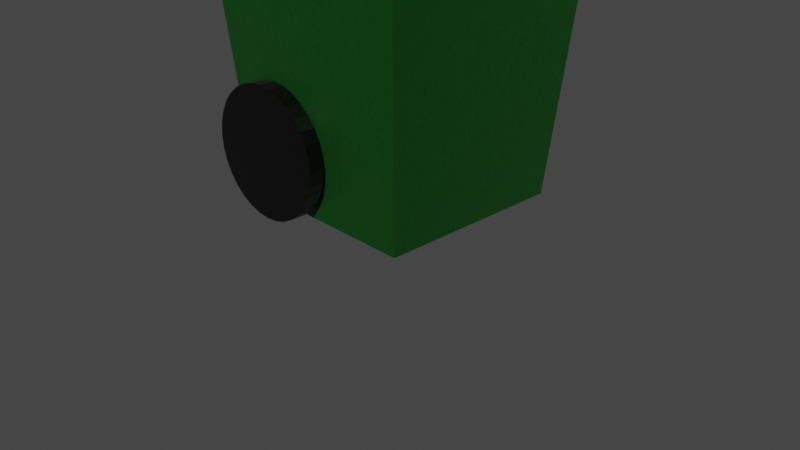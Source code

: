 # Source: GreenTrash.blend  (saved by Blender 2.93.21; exported with 4.5.12 LTS)
import bpy
from mathutils import Matrix  # noqa: F401  (used for matrix-valued properties, if any)

bpy.ops.wm.read_factory_settings(use_empty=True)
scene = bpy.context.scene
scene.name = 'Scene'

# ---- collections
col_collection = bpy.data.collections.new('Collection'); scene.collection.children.link(col_collection)

# ---- materials (node trees are filled in below, after node groups)
mat_material = bpy.data.materials.new('Material')
mat_material.alpha_threshold = 0.0
mat_material.use_transparent_shadow = False
mat_material.line_color = (0.0, 0.0, 0.0, 1.0)
mat_material_001 = bpy.data.materials.new('Material.001')
mat_material_001.alpha_threshold = 0.0
mat_material_001.use_transparent_shadow = False
mat_material_001.line_color = (0.0, 0.0, 0.0, 1.0)
mat_material_003 = bpy.data.materials.new('Material.003')
mat_material_003.alpha_threshold = 0.0
mat_material_003.use_transparent_shadow = False
mat_material_003.line_color = (0.0, 0.0, 0.0, 1.0)

# ---- material node trees
mat_material.use_nodes = True; mat_material.node_tree.nodes.clear()
_N = mat_material.node_tree.nodes; _L = mat_material.node_tree.links
n0 = _N.new('ShaderNodeOutputMaterial'); n0.name = 'Material Output'; n0.location = (300, 300)
n1 = _N.new('ShaderNodeBsdfPrincipled'); n1.name = 'Principled BSDF'; n1.location = (10, 300)
n1.distribution = 'GGX'
n1.subsurface_method = 'BURLEY'
n1.inputs[0].default_value = (0.001239, 0.1321, 0.00763, 1.0)
n1.inputs[1].default_value = 0.6764
n1.inputs[3].default_value = 1.45
n1.inputs[14].default_value = (0.9118, 0.9234, 0.9124, 1.0)
n1.inputs[15].default_value = 0.3273
n1.inputs[19].default_value = 0.1309
n1.inputs[20].default_value = 0.2009
n1.inputs[24].default_value = 0.03491
n1.inputs[27].default_value = (0.0, 0.0, 0.0, 1.0)
n1.inputs[28].default_value = 1.0
n2 = _N.new('ShaderNodeTexNoise'); n2.name = 'Texture bruit'; n2.location = (-343, 267)
n2.inputs[2].default_value = 16.3
n2.inputs[3].default_value = 12.8
n2.inputs[4].default_value = 0.8333
n2.inputs[8].default_value = 5.0
_L.new(n1.outputs[0], n0.inputs[0])
_L.new(n2.outputs[0], n1.inputs[2])
n0.is_active_output = True
mat_material_001.use_nodes = True; mat_material_001.node_tree.nodes.clear()
_N = mat_material_001.node_tree.nodes; _L = mat_material_001.node_tree.links
n0 = _N.new('ShaderNodeOutputMaterial'); n0.name = 'Material Output'; n0.location = (300, 300)
n1 = _N.new('ShaderNodeBsdfPrincipled'); n1.name = 'Principled BSDF'; n1.location = (10, 300)
n1.distribution = 'GGX'
n1.subsurface_method = 'BURLEY'
n1.inputs[0].default_value = (0.0, 0.0, 0.0, 1.0)
n1.inputs[1].default_value = 0.5382
n1.inputs[2].default_value = 0.4
n1.inputs[3].default_value = 1.45
n1.inputs[14].default_value = (0.874, 0.874, 0.874, 1.0)
n1.inputs[24].default_value = 0.03491
n1.inputs[27].default_value = (0.0, 0.0, 0.0, 1.0)
n1.inputs[28].default_value = 1.0
_L.new(n1.outputs[0], n0.inputs[0])
n0.is_active_output = True
mat_material_003.use_nodes = True; mat_material_003.node_tree.nodes.clear()
_N = mat_material_003.node_tree.nodes; _L = mat_material_003.node_tree.links
n0 = _N.new('ShaderNodeOutputMaterial'); n0.name = 'Material Output'; n0.location = (300, 300)
n1 = _N.new('ShaderNodeBsdfPrincipled'); n1.name = 'Principled BSDF'; n1.location = (10, 300)
n1.distribution = 'GGX'
n1.subsurface_method = 'BURLEY'
n1.inputs[0].default_value = (0.0, 0.0, 0.0, 1.0)
n1.inputs[1].default_value = 0.5382
n1.inputs[2].default_value = 0.4
n1.inputs[3].default_value = 1.45
n1.inputs[14].default_value = (0.874, 0.874, 0.874, 1.0)
n1.inputs[24].default_value = 0.03491
n1.inputs[27].default_value = (0.0, 0.0, 0.0, 1.0)
n1.inputs[28].default_value = 1.0
_L.new(n1.outputs[0], n0.inputs[0])
n0.is_active_output = True

# ---- world
world_world = bpy.data.worlds.new('World'); scene.world = world_world
world_world.use_nodes = True; world_world.node_tree.nodes.clear()
_N = world_world.node_tree.nodes; _L = world_world.node_tree.links
n0 = _N.new('ShaderNodeOutputWorld'); n0.name = 'World Output'; n0.location = (300, 300)
n1 = _N.new('ShaderNodeBackground'); n1.name = 'Background'; n1.location = (10, 300)
n1.inputs[0].default_value = (0.05088, 0.05088, 0.05088, 1.0)
_L.new(n1.outputs[0], n0.inputs[0])
n0.is_active_output = True
world_world.color = (0.05088, 0.05088, 0.05088)
world_world.use_sun_shadow = False
world_world.sun_shadow_jitter_overblur = 0.0

# ---- cameras
cam_camera = bpy.data.cameras.new('Camera')
cam_camera.clip_end = 100.0
cam_camera.ortho_scale = 7.314

# ---- meshes
me_cube = bpy.data.meshes.new('Cube')
me_cube.from_pydata([(1.423, 1.423, 4.085), (1.0, 1.0, -1.0), (1.423, -1.423, 4.085), (1.0, -1.0, -1.0), (-1.423, 1.423, 4.085), (-1.0, 1.0, -1.0), (-1.423, -1.423, 4.085), (-1.0, -1.0, -1.0)], [], [(0, 4, 6, 2), (3, 2, 6, 7), (7, 6, 4, 5), (5, 1, 3, 7), (1, 0, 2, 3), (5, 4, 0, 1)])
_uv = me_cube.uv_layers.new(name='UVMap')
_uv.uv.foreach_set('vector', [0.625, 0.5, 0.875, 0.5, 0.875, 0.75, 0.625, 0.75, 0.375, 0.75, 0.625, 0.75, 0.625, 1.0, 0.375, 1.0, 0.375, 0.0, 0.625, 0.0, 0.625, 0.25, 0.375, 0.25, 0.125, 0.5, 0.375, 0.5, 0.375, 0.75, 0.125, 0.75, 0.375, 0.5, 0.625, 0.5, 0.625, 0.75, 0.375, 0.75, 0.375, 0.25, 0.625, 0.25, 0.625, 0.5, 0.375, 0.5])
me_cube.materials.append(mat_material)
me_cube.use_remesh_preserve_volume = False
me_cube.use_remesh_preserve_attributes = False
me_cube.use_mirror_vertex_groups = False
me_cube.update()
me_cube_001 = bpy.data.meshes.new('Cube.001')
me_cube_001.from_pydata([(-1.257, -1.257, -0.3184), (-1.743, -1.743, 0.06638), (-1.257, 1.257, -0.3184), (-1.743, 1.743, 0.06638), (1.257, -1.257, -0.3184), (1.743, -1.743, 0.06638), (1.257, 1.257, -0.3184), (1.743, 1.743, 0.06638), (-1.743, 1.743, -0.3184), (-1.743, -1.743, -0.3184), (1.743, 1.743, -0.3184), (1.743, -1.743, -0.3184), (-1.257, 1.257, 0.646), (-1.257, -1.257, 0.646), (1.257, 1.257, 0.646), (1.257, -1.257, 0.646)], [], [(9, 1, 3, 8), (8, 3, 7, 10), (10, 7, 5, 11), (11, 5, 1, 9), (6, 4, 15, 14), (7, 3, 1, 5), (2, 0, 9, 8), (6, 2, 8, 10), (4, 6, 10, 11), (0, 4, 11, 9), (12, 14, 15, 13), (0, 2, 12, 13), (4, 0, 13, 15), (2, 6, 14, 12)])
_uv = me_cube_001.uv_layers.new(name='CarteUV')
_uv.uv.foreach_set('vector', [0.375, 0.0, 0.625, 0.0, 0.625, 0.25, 0.375, 0.25, 0.375, 0.25, 0.625, 0.25, 0.625, 0.5, 0.375, 0.5, 0.375, 0.5, 0.625, 0.5, 0.625, 0.75, 0.375, 0.75, 0.375, 0.75, 0.625, 0.75, 0.625, 1.0, 0.375, 1.0, 0.3402, 0.5348, 0.3402, 0.7152, 0.3402, 0.7152, 0.3402, 0.5348, 0.625, 0.5, 0.875, 0.5, 0.875, 0.75, 0.625, 0.75, 0.1598, 0.5348, 0.1598, 0.7152, 0.125, 0.75, 0.125, 0.5, 0.3402, 0.5348, 0.1598, 0.5348, 0.125, 0.5, 0.375, 0.5, 0.3402, 0.7152, 0.3402, 0.5348, 0.375, 0.5, 0.375, 0.75, 0.1598, 0.7152, 0.3402, 0.7152, 0.375, 0.75, 0.125, 0.75, 0.1598, 0.5348, 0.3402, 0.5348, 0.3402, 0.7152, 0.1598, 0.7152, 0.1598, 0.7152, 0.1598, 0.5348, 0.1598, 0.5348, 0.1598, 0.7152, 0.3402, 0.7152, 0.1598, 0.7152, 0.1598, 0.7152, 0.3402, 0.7152, 0.1598, 0.5348, 0.3402, 0.5348, 0.3402, 0.5348, 0.1598, 0.5348])
me_cube_001.materials.append(mat_material_001)
me_cube_001.use_remesh_fix_poles = True
me_cube_001.use_remesh_preserve_attributes = False
me_cube_001.update()
me_cylindre = bpy.data.meshes.new('Cylindre')
me_cylindre.from_pydata([(1.01e-19, 0.6733, 0.8023), (-8.767e-30, 0.6733, 0.9614), (0.1313, 0.6603, 0.8023), (0.1313, 0.6603, 0.9614), (0.2576, 0.622, 0.8023), (0.2576, 0.622, 0.9614), (0.374, 0.5598, 0.8023), (0.374, 0.5598, 0.9614), (0.4761, 0.4761, 0.8023), (0.4761, 0.4761, 0.9614), (0.5598, 0.374, 0.8023), (0.5598, 0.374, 0.9614), (0.622, 0.2576, 0.8023), (0.622, 0.2576, 0.9614), (0.6603, 0.1313, 0.8023), (0.6603, 0.1313, 0.9614), (0.6733, -1.648e-08, 0.8023), (0.6733, -6.838e-08, 0.9614), (0.6603, -0.1313, 0.8023), (0.6603, -0.1313, 0.9614), (0.622, -0.2576, 0.8023), (0.622, -0.2576, 0.9614), (0.5598, -0.374, 0.8023), (0.5598, -0.374, 0.9614), (0.4761, -0.4761, 0.8023), (0.4761, -0.4761, 0.9614), (0.374, -0.5598, 0.8023), (0.374, -0.5598, 0.9614), (0.2576, -0.622, 0.8023), (0.2576, -0.622, 0.9614), (0.1313, -0.6603, 0.8023), (0.1313, -0.6603, 0.9614), (-5.886e-08, -0.6733, 0.8023), (-5.886e-08, -0.6733, 0.9614), (-0.1313, -0.6603, 0.8023), (-0.1313, -0.6603, 0.9614), (-0.2576, -0.622, 0.8023), (-0.2576, -0.622, 0.9614), (-0.374, -0.5598, 0.8023), (-0.374, -0.5598, 0.9614), (-0.4761, -0.4761, 0.8023), (-0.4761, -0.4761, 0.9614), (-0.5598, -0.374, 0.8023), (-0.5598, -0.374, 0.9614), (-0.622, -0.2576, 0.8023), (-0.622, -0.2576, 0.9614), (-0.6603, -0.1313, 0.8023), (-0.6603, -0.1313, 0.9614), (-0.6733, 2.098e-08, 0.8023), (-0.6733, -3.092e-08, 0.9614), (-0.6603, 0.1313, 0.8023), (-0.6603, 0.1313, 0.9614), (-0.622, 0.2576, 0.8023), (-0.622, 0.2576, 0.9614), (-0.5598, 0.374, 0.8023), (-0.5598, 0.374, 0.9614), (-0.4761, 0.4761, 0.8023), (-0.4761, 0.4761, 0.9614), (-0.374, 0.5598, 0.8023), (-0.374, 0.5598, 0.9614), (-0.2576, 0.622, 0.8023), (-0.2576, 0.622, 0.9614), (-0.1313, 0.6603, 0.8023), (-0.1313, 0.6603, 0.9614)], [], [(0, 1, 3, 2), (2, 3, 5, 4), (4, 5, 7, 6), (6, 7, 9, 8), (8, 9, 11, 10), (10, 11, 13, 12), (12, 13, 15, 14), (14, 15, 17, 16), (16, 17, 19, 18), (18, 19, 21, 20), (20, 21, 23, 22), (22, 23, 25, 24), (24, 25, 27, 26), (26, 27, 29, 28), (28, 29, 31, 30), (30, 31, 33, 32), (32, 33, 35, 34), (34, 35, 37, 36), (36, 37, 39, 38), (38, 39, 41, 40), (40, 41, 43, 42), (42, 43, 45, 44), (44, 45, 47, 46), (46, 47, 49, 48), (48, 49, 51, 50), (50, 51, 53, 52), (52, 53, 55, 54), (54, 55, 57, 56), (56, 57, 59, 58), (58, 59, 61, 60), (3, 1, 63, 61, 59, 57, 55, 53, 51, 49, 47, 45, 43, 41, 39, 37, 35, 33, 31, 29, 27, 25, 23, 21, 19, 17, 15, 13, 11, 9, 7, 5), (60, 61, 63, 62), (62, 63, 1, 0), (0, 2, 4, 6, 8, 10, 12, 14, 16, 18, 20, 22, 24, 26, 28, 30, 32, 34, 36, 38, 40, 42, 44, 46, 48, 50, 52, 54, 56, 58, 60, 62)])
_uv = me_cylindre.uv_layers.new(name='CarteUV')
_uv.uv.foreach_set('vector', [1.0, 0.5, 1.0, 1.0, 0.9688, 1.0, 0.9688, 0.5, 0.9688, 0.5, 0.9688, 1.0, 0.9375, 1.0, 0.9375, 0.5, 0.9375, 0.5, 0.9375, 1.0, 0.9062, 1.0, 0.9062, 0.5, 0.9062, 0.5, 0.9062, 1.0, 0.875, 1.0, 0.875, 0.5, 0.875, 0.5, 0.875, 1.0, 0.8438, 1.0, 0.8438, 0.5, 0.8438, 0.5, 0.8438, 1.0, 0.8125, 1.0, 0.8125, 0.5, 0.8125, 0.5, 0.8125, 1.0, 0.7812, 1.0, 0.7812, 0.5, 0.7812, 0.5, 0.7812, 1.0, 0.75, 1.0, 0.75, 0.5, 0.75, 0.5, 0.75, 1.0, 0.7188, 1.0, 0.7188, 0.5, 0.7188, 0.5, 0.7188, 1.0, 0.6875, 1.0, 0.6875, 0.5, 0.6875, 0.5, 0.6875, 1.0, 0.6562, 1.0, 0.6562, 0.5, 0.6562, 0.5, 0.6562, 1.0, 0.625, 1.0, 0.625, 0.5, 0.625, 0.5, 0.625, 1.0, 0.5938, 1.0, 0.5938, 0.5, 0.5938, 0.5, 0.5938, 1.0, 0.5625, 1.0, 0.5625, 0.5, 0.5625, 0.5, 0.5625, 1.0, 0.5312, 1.0, 0.5312, 0.5, 0.5312, 0.5, 0.5312, 1.0, 0.5, 1.0, 0.5, 0.5, 0.5, 0.5, 0.5, 1.0, 0.4688, 1.0, 0.4688, 0.5, 0.4688, 0.5, 0.4688, 1.0, 0.4375, 1.0, 0.4375, 0.5, 0.4375, 0.5, 0.4375, 1.0, 0.4062, 1.0, 0.4062, 0.5, 0.4062, 0.5, 0.4062, 1.0, 0.375, 1.0, 0.375, 0.5, 0.375, 0.5, 0.375, 1.0, 0.3438, 1.0, 0.3438, 0.5, 0.3438, 0.5, 0.3438, 1.0, 0.3125, 1.0, 0.3125, 0.5, 0.3125, 0.5, 0.3125, 1.0, 0.2812, 1.0, 0.2812, 0.5, 0.2812, 0.5, 0.2812, 1.0, 0.25, 1.0, 0.25, 0.5, 0.25, 0.5, 0.25, 1.0, 0.2188, 1.0, 0.2188, 0.5, 0.2188, 0.5, 0.2188, 1.0, 0.1875, 1.0, 0.1875, 0.5, 0.1875, 0.5, 0.1875, 1.0, 0.1562, 1.0, 0.1562, 0.5, 0.1562, 0.5, 0.1562, 1.0, 0.125, 1.0, 0.125, 0.5, 0.125, 0.5, 0.125, 1.0, 0.09375, 1.0, 0.09375, 0.5, 0.09375, 0.5, 0.09375, 1.0, 0.0625, 1.0, 0.0625, 0.5, 0.2968, 0.4854, 0.25, 0.49, 0.2032, 0.4854, 0.1582, 0.4717, 0.1167, 0.4496, 0.08029, 0.4197, 0.05045, 0.3833, 0.02827, 0.3418, 0.01461, 0.2968, 0.01, 0.25, 0.01461, 0.2032, 0.02827, 0.1582, 0.05045, 0.1167, 0.08029, 0.08029, 0.1167, 0.05045, 0.1582, 0.02827, 0.2032, 0.01461, 0.25, 0.01, 0.2968, 0.01461, 0.3418, 0.02827, 0.3833, 0.05045, 0.4197, 0.08029, 0.4496, 0.1167, 0.4717, 0.1582, 0.4854, 0.2032, 0.49, 0.25, 0.4854, 0.2968, 0.4717, 0.3418, 0.4496, 0.3833, 0.4197, 0.4197, 0.3833, 0.4496, 0.3418, 0.4717, 0.0625, 0.5, 0.0625, 1.0, 0.03125, 1.0, 0.03125, 0.5, 0.03125, 0.5, 0.03125, 1.0, 0.0, 1.0, 0.0, 0.5, 0.75, 0.49, 0.7968, 0.4854, 0.8418, 0.4717, 0.8833, 0.4496, 0.9197, 0.4197, 0.9496, 0.3833, 0.9717, 0.3418, 0.9854, 0.2968, 0.99, 0.25, 0.9854, 0.2032, 0.9717, 0.1582, 0.9496, 0.1167, 0.9197, 0.08029, 0.8833, 0.05045, 0.8418, 0.02827, 0.7968, 0.01461, 0.75, 0.01, 0.7032, 0.01461, 0.6582, 0.02827, 0.6167, 0.05045, 0.5803, 0.08029, 0.5504, 0.1167, 0.5283, 0.1582, 0.5146, 0.2032, 0.51, 0.25, 0.5146, 0.2968, 0.5283, 0.3418, 0.5504, 0.3833, 0.5803, 0.4197, 0.6167, 0.4496, 0.6582, 0.4717, 0.7032, 0.4854])
me_cylindre.materials.append(mat_material_003)
me_cylindre.use_remesh_fix_poles = True
me_cylindre.use_remesh_preserve_attributes = False
me_cylindre.update()
me_cylindre_001 = bpy.data.meshes.new('Cylindre.001')
me_cylindre_001.from_pydata([(1.01e-19, 0.6733, 0.8023), (-8.767e-30, 0.6733, 0.9614), (0.1313, 0.6603, 0.8023), (0.1313, 0.6603, 0.9614), (0.2576, 0.622, 0.8023), (0.2576, 0.622, 0.9614), (0.374, 0.5598, 0.8023), (0.374, 0.5598, 0.9614), (0.4761, 0.4761, 0.8023), (0.4761, 0.4761, 0.9614), (0.5598, 0.374, 0.8023), (0.5598, 0.374, 0.9614), (0.622, 0.2576, 0.8023), (0.622, 0.2576, 0.9614), (0.6603, 0.1313, 0.8023), (0.6603, 0.1313, 0.9614), (0.6733, -1.648e-08, 0.8023), (0.6733, -6.838e-08, 0.9614), (0.6603, -0.1313, 0.8023), (0.6603, -0.1313, 0.9614), (0.622, -0.2576, 0.8023), (0.622, -0.2576, 0.9614), (0.5598, -0.374, 0.8023), (0.5598, -0.374, 0.9614), (0.4761, -0.4761, 0.8023), (0.4761, -0.4761, 0.9614), (0.374, -0.5598, 0.8023), (0.374, -0.5598, 0.9614), (0.2576, -0.622, 0.8023), (0.2576, -0.622, 0.9614), (0.1313, -0.6603, 0.8023), (0.1313, -0.6603, 0.9614), (-5.886e-08, -0.6733, 0.8023), (-5.886e-08, -0.6733, 0.9614), (-0.1313, -0.6603, 0.8023), (-0.1313, -0.6603, 0.9614), (-0.2576, -0.622, 0.8023), (-0.2576, -0.622, 0.9614), (-0.374, -0.5598, 0.8023), (-0.374, -0.5598, 0.9614), (-0.4761, -0.4761, 0.8023), (-0.4761, -0.4761, 0.9614), (-0.5598, -0.374, 0.8023), (-0.5598, -0.374, 0.9614), (-0.622, -0.2576, 0.8023), (-0.622, -0.2576, 0.9614), (-0.6603, -0.1313, 0.8023), (-0.6603, -0.1313, 0.9614), (-0.6733, 2.098e-08, 0.8023), (-0.6733, -3.092e-08, 0.9614), (-0.6603, 0.1313, 0.8023), (-0.6603, 0.1313, 0.9614), (-0.622, 0.2576, 0.8023), (-0.622, 0.2576, 0.9614), (-0.5598, 0.374, 0.8023), (-0.5598, 0.374, 0.9614), (-0.4761, 0.4761, 0.8023), (-0.4761, 0.4761, 0.9614), (-0.374, 0.5598, 0.8023), (-0.374, 0.5598, 0.9614), (-0.2576, 0.622, 0.8023), (-0.2576, 0.622, 0.9614), (-0.1313, 0.6603, 0.8023), (-0.1313, 0.6603, 0.9614)], [], [(0, 1, 3, 2), (2, 3, 5, 4), (4, 5, 7, 6), (6, 7, 9, 8), (8, 9, 11, 10), (10, 11, 13, 12), (12, 13, 15, 14), (14, 15, 17, 16), (16, 17, 19, 18), (18, 19, 21, 20), (20, 21, 23, 22), (22, 23, 25, 24), (24, 25, 27, 26), (26, 27, 29, 28), (28, 29, 31, 30), (30, 31, 33, 32), (32, 33, 35, 34), (34, 35, 37, 36), (36, 37, 39, 38), (38, 39, 41, 40), (40, 41, 43, 42), (42, 43, 45, 44), (44, 45, 47, 46), (46, 47, 49, 48), (48, 49, 51, 50), (50, 51, 53, 52), (52, 53, 55, 54), (54, 55, 57, 56), (56, 57, 59, 58), (58, 59, 61, 60), (3, 1, 63, 61, 59, 57, 55, 53, 51, 49, 47, 45, 43, 41, 39, 37, 35, 33, 31, 29, 27, 25, 23, 21, 19, 17, 15, 13, 11, 9, 7, 5), (60, 61, 63, 62), (62, 63, 1, 0), (0, 2, 4, 6, 8, 10, 12, 14, 16, 18, 20, 22, 24, 26, 28, 30, 32, 34, 36, 38, 40, 42, 44, 46, 48, 50, 52, 54, 56, 58, 60, 62)])
_uv = me_cylindre_001.uv_layers.new(name='CarteUV')
_uv.uv.foreach_set('vector', [1.0, 0.5, 1.0, 1.0, 0.9688, 1.0, 0.9688, 0.5, 0.9688, 0.5, 0.9688, 1.0, 0.9375, 1.0, 0.9375, 0.5, 0.9375, 0.5, 0.9375, 1.0, 0.9062, 1.0, 0.9062, 0.5, 0.9062, 0.5, 0.9062, 1.0, 0.875, 1.0, 0.875, 0.5, 0.875, 0.5, 0.875, 1.0, 0.8438, 1.0, 0.8438, 0.5, 0.8438, 0.5, 0.8438, 1.0, 0.8125, 1.0, 0.8125, 0.5, 0.8125, 0.5, 0.8125, 1.0, 0.7812, 1.0, 0.7812, 0.5, 0.7812, 0.5, 0.7812, 1.0, 0.75, 1.0, 0.75, 0.5, 0.75, 0.5, 0.75, 1.0, 0.7188, 1.0, 0.7188, 0.5, 0.7188, 0.5, 0.7188, 1.0, 0.6875, 1.0, 0.6875, 0.5, 0.6875, 0.5, 0.6875, 1.0, 0.6562, 1.0, 0.6562, 0.5, 0.6562, 0.5, 0.6562, 1.0, 0.625, 1.0, 0.625, 0.5, 0.625, 0.5, 0.625, 1.0, 0.5938, 1.0, 0.5938, 0.5, 0.5938, 0.5, 0.5938, 1.0, 0.5625, 1.0, 0.5625, 0.5, 0.5625, 0.5, 0.5625, 1.0, 0.5312, 1.0, 0.5312, 0.5, 0.5312, 0.5, 0.5312, 1.0, 0.5, 1.0, 0.5, 0.5, 0.5, 0.5, 0.5, 1.0, 0.4688, 1.0, 0.4688, 0.5, 0.4688, 0.5, 0.4688, 1.0, 0.4375, 1.0, 0.4375, 0.5, 0.4375, 0.5, 0.4375, 1.0, 0.4062, 1.0, 0.4062, 0.5, 0.4062, 0.5, 0.4062, 1.0, 0.375, 1.0, 0.375, 0.5, 0.375, 0.5, 0.375, 1.0, 0.3438, 1.0, 0.3438, 0.5, 0.3438, 0.5, 0.3438, 1.0, 0.3125, 1.0, 0.3125, 0.5, 0.3125, 0.5, 0.3125, 1.0, 0.2812, 1.0, 0.2812, 0.5, 0.2812, 0.5, 0.2812, 1.0, 0.25, 1.0, 0.25, 0.5, 0.25, 0.5, 0.25, 1.0, 0.2188, 1.0, 0.2188, 0.5, 0.2188, 0.5, 0.2188, 1.0, 0.1875, 1.0, 0.1875, 0.5, 0.1875, 0.5, 0.1875, 1.0, 0.1562, 1.0, 0.1562, 0.5, 0.1562, 0.5, 0.1562, 1.0, 0.125, 1.0, 0.125, 0.5, 0.125, 0.5, 0.125, 1.0, 0.09375, 1.0, 0.09375, 0.5, 0.09375, 0.5, 0.09375, 1.0, 0.0625, 1.0, 0.0625, 0.5, 0.2968, 0.4854, 0.25, 0.49, 0.2032, 0.4854, 0.1582, 0.4717, 0.1167, 0.4496, 0.08029, 0.4197, 0.05045, 0.3833, 0.02827, 0.3418, 0.01461, 0.2968, 0.01, 0.25, 0.01461, 0.2032, 0.02827, 0.1582, 0.05045, 0.1167, 0.08029, 0.08029, 0.1167, 0.05045, 0.1582, 0.02827, 0.2032, 0.01461, 0.25, 0.01, 0.2968, 0.01461, 0.3418, 0.02827, 0.3833, 0.05045, 0.4197, 0.08029, 0.4496, 0.1167, 0.4717, 0.1582, 0.4854, 0.2032, 0.49, 0.25, 0.4854, 0.2968, 0.4717, 0.3418, 0.4496, 0.3833, 0.4197, 0.4197, 0.3833, 0.4496, 0.3418, 0.4717, 0.0625, 0.5, 0.0625, 1.0, 0.03125, 1.0, 0.03125, 0.5, 0.03125, 0.5, 0.03125, 1.0, 0.0, 1.0, 0.0, 0.5, 0.75, 0.49, 0.7968, 0.4854, 0.8418, 0.4717, 0.8833, 0.4496, 0.9197, 0.4197, 0.9496, 0.3833, 0.9717, 0.3418, 0.9854, 0.2968, 0.99, 0.25, 0.9854, 0.2032, 0.9717, 0.1582, 0.9496, 0.1167, 0.9197, 0.08029, 0.8833, 0.05045, 0.8418, 0.02827, 0.7968, 0.01461, 0.75, 0.01, 0.7032, 0.01461, 0.6582, 0.02827, 0.6167, 0.05045, 0.5803, 0.08029, 0.5504, 0.1167, 0.5283, 0.1582, 0.5146, 0.2032, 0.51, 0.25, 0.5146, 0.2968, 0.5283, 0.3418, 0.5504, 0.3833, 0.5803, 0.4197, 0.6167, 0.4496, 0.6582, 0.4717, 0.7032, 0.4854])
me_cylindre_001.materials.append(mat_material_001)
me_cylindre_001.use_remesh_fix_poles = True
me_cylindre_001.use_remesh_preserve_attributes = False
me_cylindre_001.update()
me_cube_002 = bpy.data.meshes.new('Cube.002')
me_cube_002.from_pydata([(-1.874, -2.525, -0.1145), (-1.874, -2.525, 0.1145), (-1.874, 0.4197, -0.1145), (-1.874, 0.4197, 0.1145), (1.0, -2.525, -0.1145), (1.0, -2.525, 0.1145), (1.0, 0.4197, -0.1145), (1.0, 0.4197, 0.1145)], [], [(0, 1, 3, 2), (2, 3, 7, 6), (6, 7, 5, 4), (4, 5, 1, 0), (2, 6, 4, 0), (7, 3, 1, 5)])
_uv = me_cube_002.uv_layers.new(name='CarteUV')
_uv.uv.foreach_set('vector', [0.375, 0.0, 0.625, 0.0, 0.625, 0.25, 0.375, 0.25, 0.375, 0.25, 0.625, 0.25, 0.625, 0.5, 0.375, 0.5, 0.375, 0.5, 0.625, 0.5, 0.625, 0.75, 0.375, 0.75, 0.375, 0.75, 0.625, 0.75, 0.625, 1.0, 0.375, 1.0, 0.125, 0.5, 0.375, 0.5, 0.375, 0.75, 0.125, 0.75, 0.625, 0.5, 0.875, 0.5, 0.875, 0.75, 0.625, 0.75])
me_cube_002.materials.append(mat_material_001)
me_cube_002.use_remesh_fix_poles = True
me_cube_002.use_remesh_preserve_attributes = False
me_cube_002.update()

# ---- objects
ob_cube = bpy.data.objects.new('Cube', me_cube)
ob_camera = bpy.data.objects.new('Camera', cam_camera)
ob_cube_001 = bpy.data.objects.new('Cube.001', me_cube_001)
ob_cylindre = bpy.data.objects.new('Cylindre', me_cylindre)
ob_cylindre_001 = bpy.data.objects.new('Cylindre.001', me_cylindre_001)
ob_cube_002 = bpy.data.objects.new('Cube.002', me_cube_002)

# ---- transforms, parenting, visibility, modifiers, constraints
ob_cube.location = (0.0, 0.0, 1.302)
ob_cube.lock_rotations_4d = False
ob_cube.empty_display_type = 'ARROWS'
ob_cube.lineart.crease_threshold = 0.0
ob_camera.location = (7.359, -6.926, 4.958)
ob_camera.rotation_euler = (1.109, 0.0, 0.8149)
ob_camera.lock_rotations_4d = False
ob_camera.empty_display_type = 'ARROWS'
ob_camera.color = (0.0, 0.0, 0.0, 0.0)
ob_camera.display_type = 'WIRE'
ob_camera.lineart.crease_threshold = 0.0
ob_cube_001.location = (0.0, 0.0, 5.142)
ob_cube_001.scale = (-0.8682, -0.8682, -0.8682)
ob_cylindre.location = (-0.4931, -0.308, 0.9308)
ob_cylindre.rotation_euler = (1.571, 6.146e-18, -8.507e-20)
ob_cylindre_001.location = (-0.4931, 2.065, 0.9308)
ob_cylindre_001.rotation_euler = (1.571, 6.146e-18, -8.507e-20)
ob_cube_002.location = (-0.2515, 1.033, 6.755)
ob_cube_002.rotation_euler = (0.0, -0.7612, 0.0)

# ---- collection membership
col_collection.objects.link(ob_cube)
col_collection.objects.link(ob_camera)
col_collection.objects.link(ob_cube_001)
col_collection.objects.link(ob_cylindre)
col_collection.objects.link(ob_cylindre_001)
col_collection.objects.link(ob_cube_002)

# ---- scene / render settings (as saved in the file)
scene.camera = ob_camera
scene.frame_start = 1; scene.frame_end = 250; scene.frame_set(1)
scene.render.engine = 'BLENDER_EEVEE_NEXT'
scene.cycles.use_denoising = False
scene.cycles.samples = 128
scene.cycles.sampling_pattern = 'TABULATED_SOBOL'
scene.cycles.use_adaptive_sampling = False
scene.cycles.use_light_tree = False
scene.view_settings.view_transform = 'Filmic'
bpy.context.view_layer.update()

# ---- added for rendering (the .blend has no usable light): sun
light_auto_sun = bpy.data.lights.new('AutoSun', 'SUN')
light_auto_sun.energy = 3.0
light_auto_sun.angle = 0.0523599
ob_auto_sun = bpy.data.objects.new('AutoSun', light_auto_sun)
scene.collection.objects.link(ob_auto_sun)
ob_auto_sun.rotation_euler = (0.872665, 0.174533, 0.523599)
bpy.context.view_layer.update()
